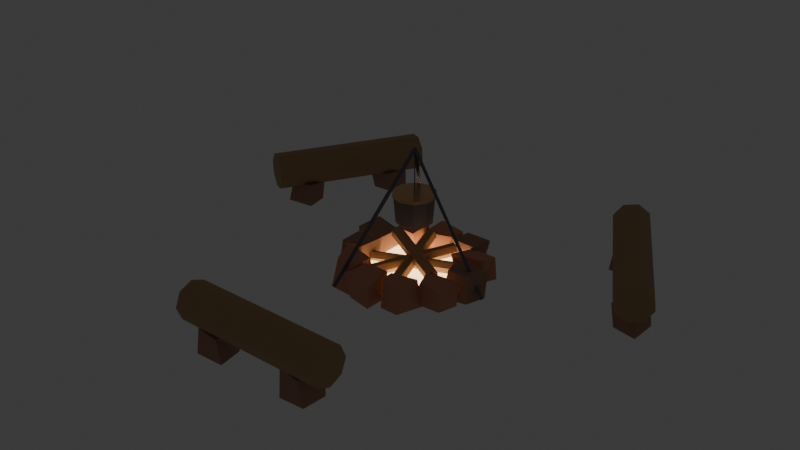# Source: lobby_campfire.blend  (saved by Blender 5.2.44; exported with 4.5.12 LTS)
import bpy
from mathutils import Matrix  # noqa: F401  (used for matrix-valued properties, if any)

bpy.ops.wm.read_factory_settings(use_empty=True)
scene = bpy.context.scene
scene.name = 'Scene'

# ---- collections
col_collection = bpy.data.collections.new('Collection'); scene.collection.children.link(col_collection)

# ---- materials (node trees are filled in below, after node groups)
mat_rockdark = bpy.data.materials.new('RockDark')
mat_rockdark.use_backface_culling = True
mat_rockdark.diffuse_color = (0.42, 0.23, 0.16, 1.0)
mat_terracotta = bpy.data.materials.new('Terracotta')
mat_terracotta.use_backface_culling = True
mat_terracotta.diffuse_color = (0.64, 0.3, 0.18, 1.0)
mat_lamp = bpy.data.materials.new('Lamp')
mat_lamp.use_backface_culling = True
mat_lamp.diffuse_color = (1.0, 0.75, 0.4, 1.0)
mat_wood = bpy.data.materials.new('Wood')
mat_wood.use_backface_culling = True
mat_wood.diffuse_color = (0.45, 0.28, 0.14, 1.0)
mat_irondark = bpy.data.materials.new('IronDark')
mat_irondark.use_backface_culling = True
mat_irondark.diffuse_color = (0.17, 0.17, 0.19, 1.0)
mat_copper = bpy.data.materials.new('Copper')
mat_copper.use_backface_culling = True
mat_copper.diffuse_color = (0.78, 0.45, 0.22, 1.0)

# ---- material node trees
mat_rockdark.use_nodes = True; mat_rockdark.node_tree.nodes.clear()
_N = mat_rockdark.node_tree.nodes; _L = mat_rockdark.node_tree.links
n0 = _N.new('ShaderNodeBsdfPrincipled'); n0.name = 'Principled BSDF'; n0.location = (-200, 100)
n0.inputs[0].default_value = (0.42, 0.23, 0.16, 1.0)
n0.inputs[2].default_value = 0.95
n0.inputs[10].default_value = 0.005
n1 = _N.new('ShaderNodeOutputMaterial'); n1.name = 'Material Output'; n1.location = (200, 100)
_L.new(n0.outputs[0], n1.inputs[0])
n1.is_active_output = True
mat_terracotta.use_nodes = True; mat_terracotta.node_tree.nodes.clear()
_N = mat_terracotta.node_tree.nodes; _L = mat_terracotta.node_tree.links
n0 = _N.new('ShaderNodeBsdfPrincipled'); n0.name = 'Principled BSDF'; n0.location = (-200, 100)
n0.inputs[0].default_value = (0.64, 0.3, 0.18, 1.0)
n0.inputs[2].default_value = 0.95
n0.inputs[10].default_value = 0.005
n1 = _N.new('ShaderNodeOutputMaterial'); n1.name = 'Material Output'; n1.location = (200, 100)
_L.new(n0.outputs[0], n1.inputs[0])
n1.is_active_output = True
mat_lamp.use_nodes = True; mat_lamp.node_tree.nodes.clear()
_N = mat_lamp.node_tree.nodes; _L = mat_lamp.node_tree.links
n0 = _N.new('ShaderNodeBsdfPrincipled'); n0.name = 'Principled BSDF'; n0.location = (-200, 100)
n0.inputs[0].default_value = (1.0, 0.75, 0.4, 1.0)
n0.inputs[2].default_value = 0.75
n0.inputs[10].default_value = 0.005
n0.inputs[27].default_value = (1.0, 0.75, 0.4, 1.0)
n0.inputs[28].default_value = 3.0
n1 = _N.new('ShaderNodeOutputMaterial'); n1.name = 'Material Output'; n1.location = (200, 100)
_L.new(n0.outputs[0], n1.inputs[0])
n1.is_active_output = True
mat_wood.use_nodes = True; mat_wood.node_tree.nodes.clear()
_N = mat_wood.node_tree.nodes; _L = mat_wood.node_tree.links
n0 = _N.new('ShaderNodeBsdfPrincipled'); n0.name = 'Principled BSDF'; n0.location = (-200, 100)
n0.inputs[0].default_value = (0.45, 0.28, 0.14, 1.0)
n0.inputs[2].default_value = 0.75
n0.inputs[10].default_value = 0.005
n1 = _N.new('ShaderNodeOutputMaterial'); n1.name = 'Material Output'; n1.location = (200, 100)
_L.new(n0.outputs[0], n1.inputs[0])
n1.is_active_output = True
mat_irondark.use_nodes = True; mat_irondark.node_tree.nodes.clear()
_N = mat_irondark.node_tree.nodes; _L = mat_irondark.node_tree.links
n0 = _N.new('ShaderNodeBsdfPrincipled'); n0.name = 'Principled BSDF'; n0.location = (-200, 100)
n0.inputs[0].default_value = (0.17, 0.17, 0.19, 1.0)
n0.inputs[1].default_value = 0.7
n0.inputs[2].default_value = 0.55
n0.inputs[10].default_value = 0.005
n1 = _N.new('ShaderNodeOutputMaterial'); n1.name = 'Material Output'; n1.location = (200, 100)
_L.new(n0.outputs[0], n1.inputs[0])
n1.is_active_output = True
mat_copper.use_nodes = True; mat_copper.node_tree.nodes.clear()
_N = mat_copper.node_tree.nodes; _L = mat_copper.node_tree.links
n0 = _N.new('ShaderNodeBsdfPrincipled'); n0.name = 'Principled BSDF'; n0.location = (-200, 100)
n0.inputs[0].default_value = (0.78, 0.45, 0.22, 1.0)
n0.inputs[1].default_value = 0.9
n0.inputs[2].default_value = 0.35
n0.inputs[10].default_value = 0.005
n1 = _N.new('ShaderNodeOutputMaterial'); n1.name = 'Material Output'; n1.location = (200, 100)
_L.new(n0.outputs[0], n1.inputs[0])
n1.is_active_output = True

# ---- world
world_world = bpy.data.worlds.new('World'); scene.world = world_world
world_world.use_nodes = True; world_world.node_tree.nodes.clear()
_N = world_world.node_tree.nodes; _L = world_world.node_tree.links
n0 = _N.new('ShaderNodeOutputWorld'); n0.name = 'World Output'; n0.location = (200, 100)
n1 = _N.new('ShaderNodeBackground'); n1.name = 'Background'; n1.location = (-200, 100)
n1.inputs[0].default_value = (0.05088, 0.05088, 0.05088, 1.0)
_L.new(n1.outputs[0], n0.inputs[0])
n0.is_active_output = True
world_world.color = (0.05088, 0.05088, 0.05088)
world_world.sun_shadow_jitter_overblur = 0.0

# ---- meshes
me_lobbycampfire = bpy.data.meshes.new('LobbyCampfire')
me_lobbycampfire.from_pydata([(0.4123, -0.1273, -0.05249), (0.4658, -0.112, 0.2334), (0.3904, 0.1122, -0.05249), (0.3745, 0.1443, 0.1948), (0.6468, -0.0901, -0.05249), (0.6982, -0.115, 0.2357), (0.7053, 0.1026, -0.05249), (0.7228, 0.1132, 0.214), (0.3552, 0.1548, -0.006694), (0.2877, 0.1605, 0.2164), (0.3235, 0.3797, -0.006694), (0.3299, 0.4327, 0.1694), (0.5644, 0.2011, -0.006694), (0.6075, 0.2229, 0.2286), (0.6384, 0.3734, -0.006694), (0.5982, 0.3985, 0.1886), (0.09002, 0.3796, -0.107), (0.08779, 0.4295, 0.1918), (0.05419, 0.5781, -0.107), (0.1446, 0.61, 0.1994), (0.3632, 0.41, -0.107), (0.3687, 0.3948, 0.2088), (0.3286, 0.5842, -0.107), (0.3985, 0.5981, 0.207), (-0.2393, 0.4679, -0.03251), (-0.2149, 0.4075, 0.1666), (-0.2064, 0.6669, -0.03251), (-0.1692, 0.6277, 0.2174), (0.006262, 0.4223, -0.03251), (0.06735, 0.469, 0.1817), (0.05751, 0.6496, -0.03251), (0.07432, 0.6194, 0.1847), (-0.5337, 0.2858, -0.08038), (-0.4555, 0.3172, 0.1745), (-0.5228, 0.5438, -0.08038), (-0.5239, 0.5376, 0.2296), (-0.2321, 0.3415, -0.08038), (-0.2427, 0.2782, 0.1906), (-0.2046, 0.5244, -0.08038), (-0.2323, 0.4971, 0.2064), (-0.7036, 0.05963, -0.09312), (-0.7023, 0.05237, 0.2104), (-0.6248, 0.2716, -0.09312), (-0.6666, 0.3013, 0.2292), (-0.432, 0.01286, -0.09312), (-0.4422, 0.04074, 0.1741), (-0.3633, 0.2773, -0.09312), (-0.3941, 0.251, 0.1996), (-0.6875, -0.2366, -0.07606), (-0.6349, -0.2446, 0.2075), (-0.6573, -0.0255, -0.07606), (-0.6175, -0.05385, 0.2262), (-0.4073, -0.2597, -0.07606), (-0.4227, -0.2282, 0.2076), (-0.3747, -0.06517, -0.07606), (-0.3766, -0.006107, 0.2229), (-0.5277, -0.5176, -0.114), (-0.4682, -0.4887, 0.1863), (-0.4715, -0.3036, -0.114), (-0.531, -0.2807, 0.2343), (-0.2437, -0.5401, -0.114), (-0.2669, -0.5592, 0.1693), (-0.2008, -0.2851, -0.114), (-0.2188, -0.3437, 0.2104), (-0.2071, -0.6246, -0.05862), (-0.2527, -0.6416, 0.167), (-0.2293, -0.4273, -0.05862), (-0.2151, -0.4108, 0.1927), (0.03558, -0.676, -0.05862), (0.06617, -0.691, 0.1764), (0.03984, -0.4261, -0.05862), (0.04702, -0.4239, 0.2086), (0.1375, -0.6193, -0.03246), (0.1289, -0.5736, 0.2352), (0.05228, -0.4051, -0.03246), (0.0883, -0.4184, 0.2038), (0.3191, -0.6259, -0.03246), (0.3812, -0.6133, 0.1718), (0.4012, -0.3741, -0.03246), (0.3431, -0.3791, 0.2131), (0.2886, -0.4062, -0.01351), (0.3764, -0.3757, 0.2005), (0.3082, -0.1724, -0.01351), (0.3006, -0.1959, 0.1929), (0.589, -0.3942, -0.01351), (0.6084, -0.3977, 0.1711), (0.6372, -0.2099, -0.01351), (0.6048, -0.1579, 0.1905), (-0.3388, -0.3643, -0.01269), (-0.3571, -0.2813, 0.0653), (-0.3993, 0.4162, -0.01269), (-0.3681, 0.2804, 0.05599), (0.3599, -0.2923, -0.01269), (0.3977, -0.3768, 0.05901), (0.4036, 0.3142, -0.01269), (0.3953, 0.3618, 0.05961), (1.76, 0.4157, 0.1575), (1.77, 0.4685, -0.09584), (-0.398, -0.06312, 0.0523), (0.3663, 0.1733, 0.1023), (-0.3826, -0.1044, 0.01161), (0.3817, 0.132, 0.06161), (-0.3667, -0.1595, 0.0293), (0.3976, 0.07691, 0.0793), (-0.3663, -0.1733, 0.0877), (0.398, 0.06312, 0.1377), (-0.3817, -0.132, 0.1284), (0.3826, 0.1044, 0.1784), (-0.3976, -0.07691, 0.1107), (0.3667, 0.1595, 0.1607), (-0.2098, -0.3378, 0.04703), (0.1634, 0.3698, 0.09703), (-0.1569, -0.3659, 0.04932), (0.2164, 0.3417, 0.09932), (-0.1337, -0.3819, 0.1023), (0.2396, 0.3257, 0.1523), (-0.1634, -0.3698, 0.153), (0.2098, 0.3378, 0.203), (-0.2164, -0.3417, 0.1507), (0.1569, 0.3659, 0.2007), (-0.2396, -0.3257, 0.09771), (0.1337, 0.3819, 0.1477), (0.1341, -0.3735, 0.07279), (-0.1023, 0.3908, 0.1228), (0.1739, -0.3641, 0.1167), (-0.06256, 0.4002, 0.1667), (0.158, -0.3727, 0.1739), (-0.07844, 0.3916, 0.2239), (0.1023, -0.3908, 0.1872), (-0.1341, 0.3735, 0.2372), (0.06256, -0.4002, 0.1433), (-0.1739, 0.3641, 0.1933), (0.07844, -0.3916, 0.08607), (-0.158, 0.3727, 0.1361), (0.377, -0.1389, 0.1321), (-0.3306, 0.2344, 0.1821), (0.3793, -0.1426, 0.1919), (-0.3283, 0.2306, 0.2419), (0.356, -0.1904, 0.2198), (-0.3516, 0.1829, 0.2698), (0.3306, -0.2344, 0.1879), (-0.377, 0.1389, 0.2379), (0.3283, -0.2306, 0.1281), (-0.3793, 0.1426, 0.1781), (0.3516, -0.1829, 0.1002), (-0.356, 0.1904, 0.1502), (2.098, 0.3455, 0.1441), (1.348, 1.645, 0.1441), (2.171, 0.3874, 0.2534), (1.421, 1.686, 0.2534), (2.155, 0.3784, 0.39), (1.405, 1.677, 0.39), (2.061, 0.3238, 0.4739), (1.311, 1.623, 0.4739), (1.943, 0.2555, 0.4559), (1.193, 1.555, 0.4559), (1.87, 0.2135, 0.3466), (1.12, 1.513, 0.3466), (1.885, 0.2225, 0.21), (1.135, 1.522, 0.21), (1.98, 0.2772, 0.1261), (1.23, 1.576, 0.1261), (1.73, 0.6801, -0.09584), (1.752, 0.6798, 0.1669), (2.001, 0.4203, -0.09584), (1.978, 0.4484, 0.1412), (2.008, 0.69, -0.09584), (1.967, 0.6992, 0.1546), (1.281, 1.225, -0.04488), (1.317, 1.214, 0.142), (1.285, 1.452, -0.04488), (1.283, 1.442, 0.1774), (1.536, 1.21, -0.04488), (1.541, 1.233, 0.1641), (1.548, 1.468, -0.04488), (1.533, 1.458, 0.174), (-1.568, 1.207, 0.1429), (-1.53, 1.228, -0.05521), (-1.348, 1.645, 0.4559), (-2.098, 0.3455, 0.4559), (-1.23, 1.576, 0.4739), (-1.98, 0.2772, 0.4739), (-1.135, 1.522, 0.39), (-1.885, 0.2225, 0.39), (-1.12, 1.513, 0.2534), (-1.87, 0.2135, 0.2534), (-1.193, 1.555, 0.1441), (-1.943, 0.2555, 0.1441), (-1.311, 1.623, 0.1261), (-2.061, 0.3238, 0.1261), (-1.405, 1.677, 0.21), (-2.155, 0.3784, 0.21), (-1.421, 1.686, 0.3466), (-2.171, 0.3874, 0.3466), (-1.534, 1.437, -0.05521), (-1.557, 1.458, 0.1676), (-1.308, 1.244, -0.05521), (-1.314, 1.192, 0.1552), (-1.286, 1.441, -0.05521), (-1.3, 1.455, 0.1495), (-2.003, 0.4374, -0.0637), (-1.964, 0.4639, 0.15), (-1.985, 0.6718, -0.0637), (-1.969, 0.6845, 0.179), (-1.727, 0.4665, -0.0637), (-1.723, 0.4541, 0.1693), (-1.767, 0.6822, -0.0637), (-1.722, 0.6685, 0.147), (-0.5635, -2.022, 0.1598), (-0.5878, -2.037, -0.08082), (-0.75, -1.72, 0.3), (0.75, -1.72, 0.3), (-0.75, -1.773, 0.1727), (0.75, -1.773, 0.1727), (-0.75, -1.9, 0.12), (0.75, -1.9, 0.12), (-0.75, -2.027, 0.1727), (0.75, -2.027, 0.1727), (-0.75, -2.08, 0.3), (0.75, -2.08, 0.3), (-0.75, -2.027, 0.4273), (0.75, -2.027, 0.4273), (-0.75, -1.9, 0.48), (0.75, -1.9, 0.48), (-0.75, -1.773, 0.4273), (0.75, -1.773, 0.4273), (-0.5512, -1.796, -0.08082), (-0.5965, -1.759, 0.1487), (-0.3133, -2.029, -0.08082), (-0.3414, -2.041, 0.1492), (-0.3497, -1.801, -0.08082), (-0.314, -1.759, 0.1522), (0.3276, -2.021, -0.1006), (0.3331, -2.005, 0.1666), (0.3028, -1.756, -0.1006), (0.3204, -1.788, 0.1624), (0.567, -2.007, -0.1006), (0.556, -2.043, 0.166), (0.5835, -1.782, -0.1006), (0.5927, -1.775, 0.1536), (0.75, 0.02, 0.0), (-2.98e-08, 0.02, 1.2), (0.767, 0.0, 0.0106), (0.01696, 0.0, 1.211), (0.75, -0.02, 0.0), (-2.98e-08, -0.02, 1.2), (0.733, 0.0, -0.0106), (-0.01696, 0.0, 1.189), (-0.3737, 0.6672, 0.00918), (0.001316, 0.01772, 1.209), (-0.3558, 0.6508, -0.0053), (0.01924, 0.001316, 1.195), (-0.3763, 0.6318, -0.00918), (-0.001316, -0.01772, 1.191), (-0.3942, 0.6482, 0.0053), (-0.01924, -0.001316, 1.205), (-0.3763, -0.6318, -0.00918), (-0.001316, 0.01772, 1.191), (-0.3558, -0.6508, -0.0053), (0.01924, -0.001316, 1.195), (-0.3737, -0.6672, 0.00918), (0.001316, -0.01772, 1.209), (-0.3942, -0.6482, 0.0053), (-0.01924, 0.001316, 1.205), (0.006, -1.278e-08, 1.2), (0.006, 1.319e-08, 0.78), (1.319e-08, 0.006, 1.2), (-1.278e-08, 0.006, 0.78), (-0.006, -1.319e-08, 1.2), (-0.006, 1.278e-08, 0.78), (1.278e-08, -0.006, 1.2), (-1.319e-08, -0.006, 0.78), (0.0, 0.17, 0.52), (0.0, 0.19, 0.76), (0.09992, 0.1375, 0.52), (0.1117, 0.1537, 0.76), (0.1617, 0.05253, 0.52), (0.1807, 0.05871, 0.76), (0.1617, -0.05253, 0.52), (0.1807, -0.05871, 0.76), (0.09992, -0.1375, 0.52), (0.1117, -0.1537, 0.76), (0.0, -0.17, 0.52), (0.0, -0.19, 0.76), (-0.09992, -0.1375, 0.52), (-0.1117, -0.1537, 0.76), (-0.1617, -0.05253, 0.52), (-0.1807, -0.05871, 0.76), (-0.1617, 0.05253, 0.52), (-0.1807, 0.05871, 0.76), (-0.09992, 0.1375, 0.52), (-0.1117, 0.1537, 0.76), (0.0, 0.2, 0.76), (0.0, 0.2, 0.79), (0.1176, 0.1618, 0.76), (0.1176, 0.1618, 0.79), (0.1902, 0.0618, 0.76), (0.1902, 0.0618, 0.79), (0.1902, -0.0618, 0.76), (0.1902, -0.0618, 0.79), (0.1176, -0.1618, 0.76), (0.1176, -0.1618, 0.79), (0.0, -0.2, 0.76), (0.0, -0.2, 0.79), (-0.1176, -0.1618, 0.76), (-0.1176, -0.1618, 0.79), (-0.1902, -0.0618, 0.76), (-0.1902, -0.0618, 0.79), (-0.1902, 0.0618, 0.76), (-0.1902, 0.0618, 0.79), (-0.1176, 0.1618, 0.76), (-0.1176, 0.1618, 0.79)], [], [(1, 2, 0), (3, 6, 2), (7, 4, 6), (4, 1, 0), (2, 4, 0), (7, 1, 5), (1, 3, 2), (3, 7, 6), (7, 5, 4), (4, 5, 1), (2, 6, 4), (7, 3, 1), (9, 10, 8), (10, 15, 14), (15, 12, 14), (13, 8, 12), (10, 12, 8), (11, 13, 15), (9, 11, 10), (10, 11, 15), (15, 13, 12), (13, 9, 8), (10, 14, 12), (11, 9, 13), (17, 18, 16), (19, 22, 18), (23, 20, 22), (20, 17, 16), (22, 16, 18), (19, 21, 23), (17, 19, 18), (19, 23, 22), (23, 21, 20), (20, 21, 17), (22, 20, 16), (19, 17, 21), (24, 27, 26), (27, 30, 26), (30, 29, 28), (28, 25, 24), (26, 28, 24), (27, 29, 31), (24, 25, 27), (27, 31, 30), (30, 31, 29), (28, 29, 25), (26, 30, 28), (27, 25, 29), (33, 34, 32), (34, 39, 38), (39, 36, 38), (36, 33, 32), (34, 36, 32), (39, 33, 37), (33, 35, 34), (34, 35, 39), (39, 37, 36), (36, 37, 33), (34, 38, 36), (39, 35, 33), (41, 42, 40), (42, 47, 46), (46, 45, 44), (45, 40, 44), (42, 44, 40), (43, 45, 47), (41, 43, 42), (42, 43, 47), (46, 47, 45), (45, 41, 40), (42, 46, 44), (43, 41, 45), (49, 50, 48), (51, 54, 50), (54, 53, 52), (52, 49, 48), (50, 52, 48), (51, 53, 55), (49, 51, 50), (51, 55, 54), (54, 55, 53), (52, 53, 49), (50, 54, 52), (51, 49, 53), (57, 58, 56), (58, 63, 62), (63, 60, 62), (60, 57, 56), (58, 60, 56), (63, 57, 61), (57, 59, 58), (58, 59, 63), (63, 61, 60), (60, 61, 57), (58, 62, 60), (63, 59, 57), (65, 66, 64), (67, 70, 66), (70, 69, 68), (69, 64, 68), (70, 64, 66), (71, 65, 69), (65, 67, 66), (67, 71, 70), (70, 71, 69), (69, 65, 64), (70, 68, 64), (71, 67, 65), (72, 75, 74), (74, 79, 78), (78, 77, 76), (77, 72, 76), (78, 72, 74), (79, 73, 77), (72, 73, 75), (74, 75, 79), (78, 79, 77), (77, 73, 72), (78, 76, 72), (79, 75, 73), (80, 83, 82), (82, 87, 86), (86, 85, 84), (84, 81, 80), (82, 84, 80), (87, 81, 85), (80, 81, 83), (82, 83, 87), (86, 87, 85), (84, 85, 81), (82, 86, 84), (87, 83, 81), (88, 91, 90), (90, 95, 94), (95, 92, 94), (92, 89, 88), (94, 88, 90), (95, 89, 93), (88, 89, 91), (90, 91, 95), (95, 93, 92), (92, 93, 89), (94, 92, 88), (95, 91, 89), (163, 96, 165), (166, 97, 162), (98, 99, 101, 100), (150, 151, 153, 152), (165, 97, 164), (100, 101, 103, 102), (122, 123, 125, 124), (110, 111, 113, 112), (102, 103, 105, 104), (134, 135, 137, 136), (148, 149, 151, 150), (104, 105, 107, 106), (101, 99, 109, 107, 105, 103), (146, 147, 149, 148), (106, 107, 109, 108), (114, 115, 117, 116), (112, 113, 115, 114), (108, 109, 99, 98), (98, 100, 102, 104, 106, 108), (116, 117, 119, 118), (115, 113, 111, 121, 119, 117), (170, 175, 174), (118, 119, 121, 120), (126, 127, 129, 128), (124, 125, 127, 126), (120, 121, 111, 110), (116, 118, 120, 110, 112, 114), (128, 129, 131, 130), (125, 123, 133, 131, 129, 127), (169, 170, 168), (130, 131, 133, 132), (138, 139, 141, 140), (136, 137, 139, 138), (132, 133, 123, 122), (126, 128, 130, 132, 122, 124), (140, 141, 143, 142), (166, 164, 97), (136, 138, 140, 142, 144, 134), (142, 143, 145, 144), (165, 96, 97), (97, 96, 163), (144, 145, 135, 134), (141, 139, 137, 135, 145, 143), (152, 153, 155, 154), (166, 165, 164), (162, 163, 167), (154, 155, 157, 156), (162, 167, 166), (166, 167, 165), (156, 157, 159, 158), (97, 163, 162), (150, 152, 154, 156, 158, 160, 146, 148), (158, 159, 161, 160), (163, 165, 167), (174, 173, 172), (160, 161, 147, 146), (153, 151, 149, 147, 161, 159, 157, 155), (172, 169, 168), (170, 172, 168), (175, 169, 173), (170, 171, 175), (169, 171, 170), (174, 175, 173), (172, 173, 169), (170, 174, 172), (175, 171, 169), (203, 206, 202), (195, 176, 197), (178, 179, 181, 180), (207, 204, 206), (195, 197, 199), (180, 181, 183, 182), (176, 195, 194), (194, 196, 177), (182, 183, 185, 184), (194, 195, 199), (197, 177, 196), (184, 185, 187, 186), (199, 197, 196), (199, 196, 198), (186, 187, 189, 188), (197, 176, 177), (194, 199, 198), (188, 189, 191, 190), (181, 179, 193, 191, 189, 187, 185, 183), (176, 194, 177), (190, 191, 193, 192), (201, 202, 200), (194, 198, 196), (192, 193, 179, 178), (178, 180, 182, 184, 186, 188, 190, 192), (204, 201, 200), (202, 204, 200), (207, 201, 205), (203, 207, 206), (207, 205, 204), (201, 203, 202), (204, 205, 201), (202, 206, 204), (207, 203, 201), (235, 238, 234), (231, 227, 208), (210, 211, 213, 212), (239, 236, 238), (231, 208, 229), (212, 213, 215, 214), (208, 227, 226), (230, 209, 226), (214, 215, 217, 216), (226, 227, 231), (229, 209, 228), (216, 217, 219, 218), (230, 231, 229), (230, 229, 228), (218, 219, 221, 220), (229, 208, 209), (226, 231, 230), (220, 221, 223, 222), (213, 211, 225, 223, 221, 219, 217, 215), (208, 226, 209), (222, 223, 225, 224), (232, 235, 234), (230, 228, 209), (224, 225, 211, 210), (210, 212, 214, 216, 218, 220, 222, 224), (237, 232, 236), (238, 232, 234), (239, 233, 237), (235, 239, 238), (239, 237, 236), (232, 233, 235), (237, 233, 232), (238, 236, 232), (239, 235, 233), (250, 251, 253, 252), (248, 249, 251, 250), (240, 241, 243, 242), (251, 249, 255, 253), (256, 257, 259, 258), (242, 243, 245, 244), (243, 241, 247, 245), (258, 259, 261, 260), (244, 245, 247, 246), (266, 267, 269, 268), (274, 275, 277, 276), (246, 247, 241, 240), (240, 242, 244, 246), (264, 265, 267, 266), (252, 253, 255, 254), (302, 303, 305, 304), (254, 255, 249, 248), (252, 254, 248, 250), (260, 262, 256, 258), (260, 261, 263, 262), (272, 273, 275, 274), (269, 267, 265, 271), (262, 263, 257, 256), (259, 257, 263, 261), (296, 297, 299, 298), (268, 269, 271, 270), (270, 271, 265, 264), (264, 266, 268, 270), (276, 277, 279, 278), (294, 295, 297, 296), (300, 301, 303, 302), (278, 279, 281, 280), (280, 281, 283, 282), (282, 283, 285, 284), (292, 293, 295, 294), (298, 299, 301, 300), (284, 285, 287, 286), (286, 287, 289, 288), (276, 278, 280, 282, 284, 286, 288, 290, 272, 274), (288, 289, 291, 290), (290, 291, 273, 272), (275, 273, 291, 289, 287, 285, 283, 281, 279, 277), (304, 305, 307, 306), (306, 307, 309, 308), (305, 303, 301, 299, 297, 295, 293, 311, 309, 307), (308, 309, 311, 310), (310, 311, 293, 292), (296, 298, 300, 302, 304, 306, 308, 310, 292, 294)])
me_lobbycampfire.polygons.foreach_set('material_index', [0, 0, 0, 0, 0, 0, 0, 0, 0, 0, 0, 0, 1, 1, 1, 1, 1, 1, 1, 1, 1, 1, 1, 1, 0, 0, 0, 0, 0, 0, 0, 0, 0, 0, 0, 0, 1, 1, 1, 1, 1, 1, 1, 1, 1, 1, 1, 1, 1, 1, 1, 1, 1, 1, 1, 1, 1, 1, 1, 1, 0, 0, 0, 0, 0, 0, 0, 0, 0, 0, 0, 0, 0, 0, 0, 0, 0, 0, 0, 0, 0, 0, 0, 0, 1, 1, 1, 1, 1, 1, 1, 1, 1, 1, 1, 1, 1, 1, 1, 1, 1, 1, 1, 1, 1, 1, 1, 1, 1, 1, 1, 1, 1, 1, 1, 1, 1, 1, 1, 1, 1, 1, 1, 1, 1, 1, 1, 1, 1, 1, 1, 1, 2, 2, 2, 2, 2, 2, 2, 2, 2, 2, 2, 2, 0, 0, 3, 3, 0, 3, 3, 3, 3, 3, 3, 3, 3, 3, 3, 3, 3, 3, 3, 3, 3, 0, 3, 3, 3, 3, 3, 3, 3, 0, 3, 3, 3, 3, 3, 3, 0, 3, 3, 0, 0, 3, 3, 3, 0, 0, 3, 0, 0, 3, 0, 3, 3, 0, 0, 3, 3, 0, 0, 0, 0, 0, 0, 0, 0, 0, 0, 0, 3, 0, 0, 3, 0, 0, 3, 0, 0, 3, 0, 0, 3, 0, 0, 3, 3, 0, 3, 0, 0, 3, 3, 0, 0, 0, 0, 0, 0, 0, 0, 0, 0, 0, 3, 0, 0, 3, 0, 0, 3, 0, 0, 3, 0, 0, 3, 0, 0, 3, 3, 0, 3, 0, 0, 3, 3, 0, 0, 0, 0, 0, 0, 0, 0, 0, 4, 4, 4, 4, 4, 4, 4, 4, 4, 4, 4, 4, 4, 4, 4, 5, 4, 4, 4, 4, 4, 4, 4, 4, 5, 4, 4, 4, 4, 5, 5, 4, 4, 4, 5, 5, 4, 4, 4, 4, 4, 4, 5, 5, 5, 5, 5, 5])
me_lobbycampfire.materials.append(mat_rockdark)
me_lobbycampfire.materials.append(mat_terracotta)
me_lobbycampfire.materials.append(mat_lamp)
me_lobbycampfire.materials.append(mat_wood)
me_lobbycampfire.materials.append(mat_irondark)
me_lobbycampfire.materials.append(mat_copper)
me_lobbycampfire.update()

# ---- objects
ob_lobbycampfire = bpy.data.objects.new('LobbyCampfire', me_lobbycampfire)

# ---- transforms, parenting, visibility, modifiers, constraints
ob_lobbycampfire.location = (0.0, 0.0, 0.0)

# ---- collection membership
scene.collection.objects.link(ob_lobbycampfire)

# ---- scene / render settings (as saved in the file)
scene.frame_start = 1; scene.frame_end = 250; scene.frame_set(1)
scene.render.engine = 'BLENDER_EEVEE_NEXT'
scene.render.bake_bias = 0.0
scene.render.bake_samples = 0
scene.render.compositor_device = 'GPU'
scene.eevee.use_volume_custom_range = False
scene.eevee.fast_gi_thickness_near = 0.1
scene.eevee.fast_gi_thickness_far = 0.0
scene.eevee.ray_tracing_options.screen_trace_thickness = 0.1
bpy.context.view_layer.update()

# ---- added for rendering (the .blend has no active camera): camera
cam_auto = bpy.data.cameras.new('AutoCamera')
cam_auto.lens = 50.0
cam_auto.sensor_width = 36.0
cam_auto.clip_end = 1000.0
ob_auto_camera = bpy.data.objects.new('AutoCamera', cam_auto)
scene.collection.objects.link(ob_auto_camera)
ob_auto_camera.location = (5.45757, -6.74586, 4.91436)
ob_auto_camera.rotation_euler = (1.09748, -7.21219e-08, 0.694738)
scene.camera = ob_auto_camera
bpy.context.view_layer.update()

